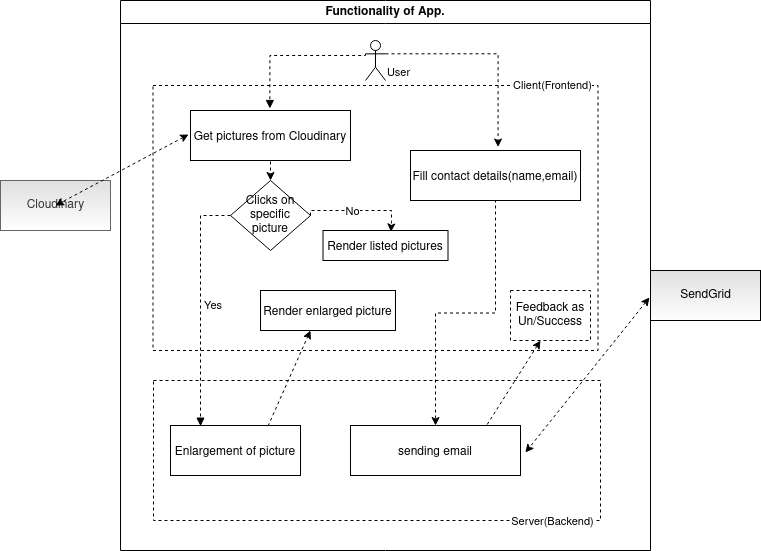

The diagram above was exported from draw.io. Its source (the exported page's mxGraphModel, read from the mxfile embedded in the PNG):
<mxGraphModel dx="2200" dy="793" grid="1" gridSize="10" guides="1" tooltips="1" connect="1" arrows="1" fold="1" page="1" pageScale="1" pageWidth="850" pageHeight="1100" math="0" shadow="0">
  <root>
    <mxCell id="0" />
    <mxCell id="1" parent="0" />
    <mxCell id="zh0JamYFRAX0AsfcvavE-1" value="Functionality of App." style="swimlane;whiteSpace=wrap;startSize=23;" parent="1" vertex="1">
      <mxGeometry x="-130" y="140" width="530" height="550" as="geometry">
        <mxRectangle x="230" y="40" width="80" height="23" as="alternateBounds" />
      </mxGeometry>
    </mxCell>
    <mxCell id="GsX5e6rzVzbJbCVTfmq3-6" value="" style="rounded=0;whiteSpace=wrap;html=1;strokeColor=default;fillColor=none;dashed=1;" parent="zh0JamYFRAX0AsfcvavE-1" vertex="1">
      <mxGeometry x="33" y="380" width="447" height="140" as="geometry" />
    </mxCell>
    <mxCell id="GsX5e6rzVzbJbCVTfmq3-1" value="" style="rounded=0;whiteSpace=wrap;html=1;fillColor=none;dashed=1;" parent="zh0JamYFRAX0AsfcvavE-1" vertex="1">
      <mxGeometry x="32.5" y="85" width="445" height="265" as="geometry" />
    </mxCell>
    <mxCell id="zh0JamYFRAX0AsfcvavE-2" value="Enlargement of picture" style="" parent="zh0JamYFRAX0AsfcvavE-1" vertex="1">
      <mxGeometry x="50" y="425" width="130" height="50" as="geometry" />
    </mxCell>
    <mxCell id="zh0JamYFRAX0AsfcvavE-3" value="Render enlarged picture" style="" parent="zh0JamYFRAX0AsfcvavE-1" vertex="1">
      <mxGeometry x="140" y="290" width="135" height="40" as="geometry" />
    </mxCell>
    <mxCell id="zh0JamYFRAX0AsfcvavE-6" value="Get pictures from Cloudinary" style="" parent="zh0JamYFRAX0AsfcvavE-1" vertex="1">
      <mxGeometry x="70" y="110" width="160" height="50" as="geometry" />
    </mxCell>
    <mxCell id="zh0JamYFRAX0AsfcvavE-7" value="" style="endArrow=classic;html=1;rounded=0;entryX=0.5;entryY=0;entryDx=0;entryDy=0;exitX=0.5;exitY=1.02;exitDx=0;exitDy=0;exitPerimeter=0;dashed=1;" parent="zh0JamYFRAX0AsfcvavE-1" source="zh0JamYFRAX0AsfcvavE-6" target="0B8yW9r9pYgtpi33EmLZ-36" edge="1">
      <mxGeometry relative="1" as="geometry">
        <mxPoint x="380" y="430" as="sourcePoint" />
        <mxPoint x="540" y="430" as="targetPoint" />
      </mxGeometry>
    </mxCell>
    <mxCell id="7DJX1UDjw87SH1jOwsYW-2" style="edgeStyle=orthogonalEdgeStyle;rounded=0;orthogonalLoop=1;jettySize=auto;html=1;exitX=1;exitY=0.3333333333333333;exitDx=0;exitDy=0;entryX=0.515;entryY=-0.07;entryDx=0;entryDy=0;dashed=1;exitPerimeter=0;entryPerimeter=0;" parent="zh0JamYFRAX0AsfcvavE-1" source="GsX5e6rzVzbJbCVTfmq3-2" target="0B8yW9r9pYgtpi33EmLZ-49" edge="1">
      <mxGeometry relative="1" as="geometry">
        <mxPoint x="269.99999999998226" y="55" as="sourcePoint" />
      </mxGeometry>
    </mxCell>
    <mxCell id="zh0JamYFRAX0AsfcvavE-11" value="User" style="edgeLabel;resizable=0;html=1;align=center;verticalAlign=middle;rotation=0;" parent="zh0JamYFRAX0AsfcvavE-1" connectable="0" vertex="1">
      <mxGeometry x="319.99540982752956" y="69.9999895861381" as="geometry">
        <mxPoint x="-42" y="2" as="offset" />
      </mxGeometry>
    </mxCell>
    <mxCell id="0B8yW9r9pYgtpi33EmLZ-45" style="edgeStyle=orthogonalEdgeStyle;rounded=0;orthogonalLoop=1;jettySize=auto;html=1;exitX=1;exitY=0.5;exitDx=0;exitDy=0;entryX=0.544;entryY=0.046;entryDx=0;entryDy=0;entryPerimeter=0;dashed=1;" parent="zh0JamYFRAX0AsfcvavE-1" source="0B8yW9r9pYgtpi33EmLZ-36" target="0B8yW9r9pYgtpi33EmLZ-47" edge="1">
      <mxGeometry relative="1" as="geometry">
        <mxPoint x="250" y="310" as="targetPoint" />
        <Array as="points">
          <mxPoint x="190" y="210" />
          <mxPoint x="271" y="210" />
          <mxPoint x="271" y="221" />
        </Array>
      </mxGeometry>
    </mxCell>
    <mxCell id="0B8yW9r9pYgtpi33EmLZ-46" value="No" style="edgeLabel;html=1;align=center;verticalAlign=middle;resizable=0;points=[];" parent="0B8yW9r9pYgtpi33EmLZ-45" vertex="1" connectable="0">
      <mxGeometry x="-0.6678" relative="1" as="geometry">
        <mxPoint x="28" as="offset" />
      </mxGeometry>
    </mxCell>
    <mxCell id="0B8yW9r9pYgtpi33EmLZ-36" value="Clicks on specific picture" style="rhombus;whiteSpace=wrap;html=1;" parent="zh0JamYFRAX0AsfcvavE-1" vertex="1">
      <mxGeometry x="110" y="180" width="80" height="70" as="geometry" />
    </mxCell>
    <mxCell id="0B8yW9r9pYgtpi33EmLZ-42" value="" style="edgeStyle=orthogonalEdgeStyle;html=1;align=left;spacingLeft=2;endArrow=block;rounded=0;entryX=0.496;entryY=-0.04;exitX=0;exitY=0.3333333333333333;exitDx=0;exitDy=0;entryDx=0;entryDy=0;entryPerimeter=0;dashed=1;exitPerimeter=0;" parent="zh0JamYFRAX0AsfcvavE-1" source="GsX5e6rzVzbJbCVTfmq3-2" target="zh0JamYFRAX0AsfcvavE-6" edge="1">
      <mxGeometry relative="1" as="geometry">
        <mxPoint x="240.00000000001728" y="55" as="sourcePoint" />
        <Array as="points">
          <mxPoint x="245" y="55" />
          <mxPoint x="150" y="55" />
          <mxPoint x="150" y="108" />
        </Array>
      </mxGeometry>
    </mxCell>
    <mxCell id="0B8yW9r9pYgtpi33EmLZ-43" value="Yes" style="edgeStyle=orthogonalEdgeStyle;html=1;align=left;spacingLeft=2;endArrow=block;rounded=0;exitX=0;exitY=0.5;exitDx=0;exitDy=0;dashed=1;entryX=0.231;entryY=0.013;entryDx=0;entryDy=0;entryPerimeter=0;" parent="zh0JamYFRAX0AsfcvavE-1" source="0B8yW9r9pYgtpi33EmLZ-36" target="zh0JamYFRAX0AsfcvavE-2" edge="1">
      <mxGeometry relative="1" as="geometry">
        <mxPoint x="161" y="250" as="sourcePoint" />
        <Array as="points">
          <mxPoint x="80" y="215" />
        </Array>
        <mxPoint x="80" y="409" as="targetPoint" />
      </mxGeometry>
    </mxCell>
    <mxCell id="0B8yW9r9pYgtpi33EmLZ-47" value="Render listed pictures" style="" parent="zh0JamYFRAX0AsfcvavE-1" vertex="1">
      <mxGeometry x="202.5" y="230" width="125" height="30" as="geometry" />
    </mxCell>
    <mxCell id="7DJX1UDjw87SH1jOwsYW-6" style="edgeStyle=orthogonalEdgeStyle;rounded=0;orthogonalLoop=1;jettySize=auto;html=1;entryX=0.5;entryY=0;entryDx=0;entryDy=0;entryPerimeter=0;dashed=1;" parent="zh0JamYFRAX0AsfcvavE-1" source="0B8yW9r9pYgtpi33EmLZ-49" target="7DJX1UDjw87SH1jOwsYW-3" edge="1">
      <mxGeometry relative="1" as="geometry" />
    </mxCell>
    <mxCell id="0B8yW9r9pYgtpi33EmLZ-49" value="Fill contact details(name,email)" style="" parent="zh0JamYFRAX0AsfcvavE-1" vertex="1">
      <mxGeometry x="290" y="150" width="170" height="50" as="geometry" />
    </mxCell>
    <mxCell id="7DJX1UDjw87SH1jOwsYW-3" value="sending email" style="" parent="zh0JamYFRAX0AsfcvavE-1" vertex="1">
      <mxGeometry x="230" y="425" width="170" height="50" as="geometry" />
    </mxCell>
    <mxCell id="GsX5e6rzVzbJbCVTfmq3-2" value="" style="shape=umlActor;verticalLabelPosition=bottom;verticalAlign=top;html=1;outlineConnect=0;fillColor=none;strokeColor=default;" parent="zh0JamYFRAX0AsfcvavE-1" vertex="1">
      <mxGeometry x="245" y="40" width="20" height="40" as="geometry" />
    </mxCell>
    <mxCell id="GsX5e6rzVzbJbCVTfmq3-4" value="Client(Frontend)" style="edgeLabel;html=1;align=center;verticalAlign=middle;resizable=0;points=[];" parent="zh0JamYFRAX0AsfcvavE-1" vertex="1" connectable="0">
      <mxGeometry x="265" y="200" as="geometry">
        <mxPoint x="166" y="-116" as="offset" />
      </mxGeometry>
    </mxCell>
    <mxCell id="GsX5e6rzVzbJbCVTfmq3-5" value="" style="endArrow=classic;startArrow=none;html=1;rounded=0;exitX=0.75;exitY=0.013;exitDx=0;exitDy=0;exitPerimeter=0;entryX=0.37;entryY=1;entryDx=0;entryDy=0;entryPerimeter=0;dashed=1;startFill=0;" parent="zh0JamYFRAX0AsfcvavE-1" source="zh0JamYFRAX0AsfcvavE-2" target="zh0JamYFRAX0AsfcvavE-3" edge="1">
      <mxGeometry width="50" height="50" relative="1" as="geometry">
        <mxPoint x="120" y="360" as="sourcePoint" />
        <mxPoint x="170" y="310" as="targetPoint" />
      </mxGeometry>
    </mxCell>
    <mxCell id="GsX5e6rzVzbJbCVTfmq3-7" value="Server(Backend)" style="edgeLabel;html=1;align=center;verticalAlign=middle;resizable=0;points=[];" parent="zh0JamYFRAX0AsfcvavE-1" vertex="1" connectable="0">
      <mxGeometry x="265" y="636" as="geometry">
        <mxPoint x="166" y="-116" as="offset" />
      </mxGeometry>
    </mxCell>
    <mxCell id="GsX5e6rzVzbJbCVTfmq3-8" value="Feedback as Un/Success" style="rounded=0;whiteSpace=wrap;html=1;dashed=1;strokeColor=default;fillColor=none;" parent="zh0JamYFRAX0AsfcvavE-1" vertex="1">
      <mxGeometry x="390" y="290" width="80" height="50" as="geometry" />
    </mxCell>
    <mxCell id="GsX5e6rzVzbJbCVTfmq3-9" value="" style="endArrow=classic;startArrow=none;html=1;rounded=0;dashed=1;startFill=0;entryX=0.375;entryY=1;entryDx=0;entryDy=0;entryPerimeter=0;exitX=0.804;exitY=-0.02;exitDx=0;exitDy=0;exitPerimeter=0;" parent="zh0JamYFRAX0AsfcvavE-1" source="7DJX1UDjw87SH1jOwsYW-3" target="GsX5e6rzVzbJbCVTfmq3-8" edge="1">
      <mxGeometry width="50" height="50" relative="1" as="geometry">
        <mxPoint x="370" y="410" as="sourcePoint" />
        <mxPoint x="420" y="360" as="targetPoint" />
      </mxGeometry>
    </mxCell>
    <mxCell id="0B8yW9r9pYgtpi33EmLZ-1" value="Cloudinary" style="html=1;fillColor=#E0E0E0;strokeColor=#666666;fontColor=#333333;gradientColor=#ffffff;" parent="1" vertex="1">
      <mxGeometry x="-250" y="320" width="110" height="50" as="geometry" />
    </mxCell>
    <mxCell id="0B8yW9r9pYgtpi33EmLZ-3" value="" style="endArrow=classic;startArrow=classic;html=1;rounded=1;exitX=-0.012;exitY=0.48;exitDx=0;exitDy=0;exitPerimeter=0;strokeColor=default;shadow=0;sketch=0;dashed=1;entryX=1;entryY=0.5;entryDx=0;entryDy=0;" parent="1" source="zh0JamYFRAX0AsfcvavE-6" target="0B8yW9r9pYgtpi33EmLZ-1" edge="1">
      <mxGeometry width="50" height="50" relative="1" as="geometry">
        <mxPoint x="540" y="350" as="sourcePoint" />
        <mxPoint x="-110" y="354" as="targetPoint" />
      </mxGeometry>
    </mxCell>
    <mxCell id="0B8yW9r9pYgtpi33EmLZ-48" value="SendGrid" style="html=1;fillColor=#E0E0E0;gradientColor=#ffffff;" parent="1" vertex="1">
      <mxGeometry x="400" y="410" width="110" height="50" as="geometry" />
    </mxCell>
    <mxCell id="0B8yW9r9pYgtpi33EmLZ-52" value="" style="endArrow=classic;startArrow=classic;html=1;rounded=0;exitX=-0.009;exitY=0.54;exitDx=0;exitDy=0;entryX=1.029;entryY=0.54;entryDx=0;entryDy=0;exitPerimeter=0;entryPerimeter=0;dashed=1;" parent="1" source="0B8yW9r9pYgtpi33EmLZ-48" target="7DJX1UDjw87SH1jOwsYW-3" edge="1">
      <mxGeometry width="50" height="50" relative="1" as="geometry">
        <mxPoint x="408.0799999999999" y="344.5" as="sourcePoint" />
        <mxPoint x="350" y="345.5" as="targetPoint" />
      </mxGeometry>
    </mxCell>
  </root>
</mxGraphModel>